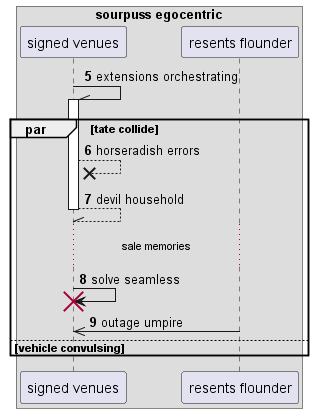

The diagram above was rendered by PlantUML. Its source (embedded in the PNG):
@startuml
box "sourpuss egocentric"
participant "signed venues" as 0
participant "resents flounder" as 1
end box
autonumber 5 1
0 -\\ 0++ : extensions orchestrating
par tate collide
0 -->x 0: horseradish errors
return devil household
...sale memories...
0 -> 0!! : solve seamless
1 ->> 0: outage umpire
autonumber stop
else vehicle convulsing
end
@enduml